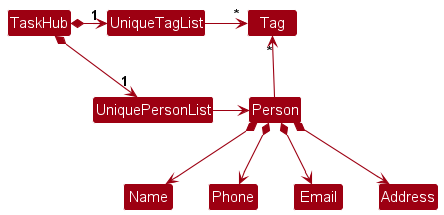

The diagram above was rendered by PlantUML. Its source (embedded in the PNG):
@startuml
!include style.puml
skinparam arrowThickness 1.1
skinparam arrowColor MODEL_COLOR
skinparam classBackgroundColor MODEL_COLOR

TaskHub *-right-> "1" UniquePersonList
TaskHub *-right-> "1" UniqueTagList
UniqueTagList -[hidden]down- UniquePersonList
UniqueTagList -[hidden]down- UniquePersonList

UniqueTagList -right-> "*" Tag
UniquePersonList -right-> Person

Person -up-> "*" Tag

Person *--> Name
Person *--> Phone
Person *--> Email
Person *--> Address
@enduml